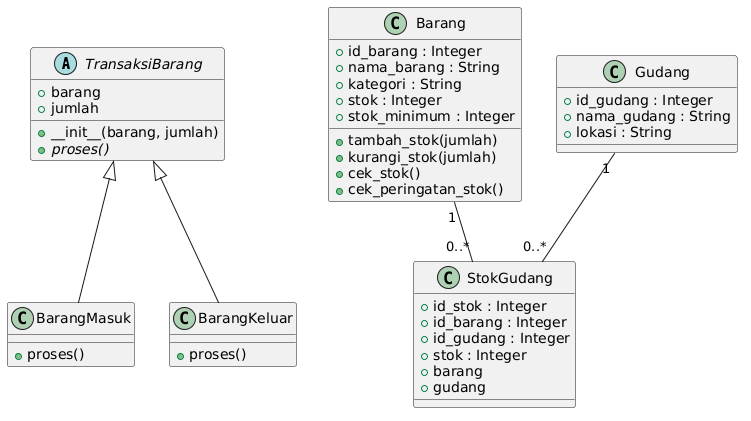

The diagram above was rendered by PlantUML. Its source (embedded in the PNG):
@startuml
abstract class TransaksiBarang {
  +barang
  +jumlah
  +__init__(barang, jumlah)
  {abstract} +proses()
}

class BarangMasuk {
  +proses()
}

class BarangKeluar {
  +proses()
}

class Barang {
  +id_barang : Integer
  +nama_barang : String
  +kategori : String
  +stok : Integer
  +stok_minimum : Integer
  +tambah_stok(jumlah)
  +kurangi_stok(jumlah)
  +cek_stok()
  +cek_peringatan_stok()
}

class Gudang {
  +id_gudang : Integer
  +nama_gudang : String
  +lokasi : String
}

class StokGudang {
  +id_stok : Integer
  +id_barang : Integer
  +id_gudang : Integer
  +stok : Integer
  +barang
  +gudang
}

TransaksiBarang <|-- BarangMasuk
TransaksiBarang <|-- BarangKeluar

Barang "1" -- "0..*" StokGudang
Gudang "1" -- "0..*" StokGudang
@enduml